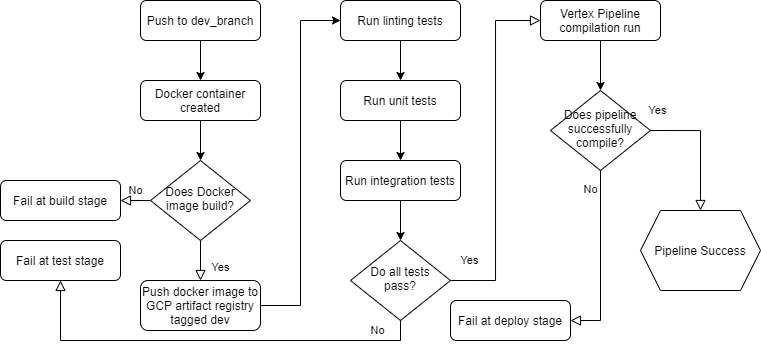

The diagram above was exported from draw.io. Its source (the exported page's mxGraphModel, read from the mxfile embedded in the PNG):
<mxGraphModel dx="810" dy="781" grid="1" gridSize="10" guides="1" tooltips="1" connect="1" arrows="1" fold="1" page="1" pageScale="1" pageWidth="827" pageHeight="1169" math="0" shadow="0">
  <root>
    <mxCell id="WIyWlLk6GJQsqaUBKTNV-0" />
    <mxCell id="WIyWlLk6GJQsqaUBKTNV-1" parent="WIyWlLk6GJQsqaUBKTNV-0" />
    <mxCell id="s2oOPepq5OTorpHZUCOA-18" style="edgeStyle=orthogonalEdgeStyle;rounded=0;orthogonalLoop=1;jettySize=auto;html=1;exitX=0.5;exitY=1;exitDx=0;exitDy=0;" edge="1" parent="WIyWlLk6GJQsqaUBKTNV-1" source="WIyWlLk6GJQsqaUBKTNV-3" target="WIyWlLk6GJQsqaUBKTNV-7">
      <mxGeometry relative="1" as="geometry" />
    </mxCell>
    <mxCell id="WIyWlLk6GJQsqaUBKTNV-3" value="Push to dev_branch" style="rounded=1;whiteSpace=wrap;html=1;fontSize=12;glass=0;strokeWidth=1;shadow=0;" parent="WIyWlLk6GJQsqaUBKTNV-1" vertex="1">
      <mxGeometry x="160" y="90" width="120" height="40" as="geometry" />
    </mxCell>
    <mxCell id="WIyWlLk6GJQsqaUBKTNV-7" value="Docker container created" style="rounded=1;whiteSpace=wrap;html=1;fontSize=12;glass=0;strokeWidth=1;shadow=0;" parent="WIyWlLk6GJQsqaUBKTNV-1" vertex="1">
      <mxGeometry x="160" y="170" width="120" height="40" as="geometry" />
    </mxCell>
    <mxCell id="WIyWlLk6GJQsqaUBKTNV-8" value="Yes" style="rounded=0;html=1;jettySize=auto;orthogonalLoop=1;fontSize=11;endArrow=block;endFill=0;endSize=8;strokeWidth=1;shadow=0;labelBackgroundColor=none;edgeStyle=orthogonalEdgeStyle;" parent="WIyWlLk6GJQsqaUBKTNV-1" source="WIyWlLk6GJQsqaUBKTNV-10" target="WIyWlLk6GJQsqaUBKTNV-11" edge="1">
      <mxGeometry x="0.3333" y="20" relative="1" as="geometry">
        <mxPoint as="offset" />
      </mxGeometry>
    </mxCell>
    <mxCell id="WIyWlLk6GJQsqaUBKTNV-9" value="No" style="edgeStyle=orthogonalEdgeStyle;rounded=0;html=1;jettySize=auto;orthogonalLoop=1;fontSize=11;endArrow=block;endFill=0;endSize=8;strokeWidth=1;shadow=0;labelBackgroundColor=none;exitX=0;exitY=0.5;exitDx=0;exitDy=0;" parent="WIyWlLk6GJQsqaUBKTNV-1" source="WIyWlLk6GJQsqaUBKTNV-10" target="WIyWlLk6GJQsqaUBKTNV-12" edge="1">
      <mxGeometry y="10" relative="1" as="geometry">
        <mxPoint as="offset" />
      </mxGeometry>
    </mxCell>
    <mxCell id="WIyWlLk6GJQsqaUBKTNV-10" value="Does Docker image build?" style="rhombus;whiteSpace=wrap;html=1;shadow=0;fontFamily=Helvetica;fontSize=12;align=center;strokeWidth=1;spacing=6;spacingTop=-4;" parent="WIyWlLk6GJQsqaUBKTNV-1" vertex="1">
      <mxGeometry x="170" y="250" width="100" height="80" as="geometry" />
    </mxCell>
    <mxCell id="WIyWlLk6GJQsqaUBKTNV-11" value="Push docker image to GCP artifact registry tagged dev" style="rounded=1;whiteSpace=wrap;html=1;fontSize=12;glass=0;strokeWidth=1;shadow=0;" parent="WIyWlLk6GJQsqaUBKTNV-1" vertex="1">
      <mxGeometry x="160" y="370" width="120" height="50" as="geometry" />
    </mxCell>
    <mxCell id="WIyWlLk6GJQsqaUBKTNV-12" value="Fail at build stage" style="rounded=1;whiteSpace=wrap;html=1;fontSize=12;glass=0;strokeWidth=1;shadow=0;" parent="WIyWlLk6GJQsqaUBKTNV-1" vertex="1">
      <mxGeometry x="20" y="270" width="120" height="40" as="geometry" />
    </mxCell>
    <mxCell id="s2oOPepq5OTorpHZUCOA-0" value="" style="endArrow=classic;html=1;rounded=0;exitX=0.5;exitY=1;exitDx=0;exitDy=0;entryX=0.5;entryY=0;entryDx=0;entryDy=0;" edge="1" parent="WIyWlLk6GJQsqaUBKTNV-1" source="WIyWlLk6GJQsqaUBKTNV-7" target="WIyWlLk6GJQsqaUBKTNV-10">
      <mxGeometry width="50" height="50" relative="1" as="geometry">
        <mxPoint x="260" y="420" as="sourcePoint" />
        <mxPoint x="310" y="370" as="targetPoint" />
      </mxGeometry>
    </mxCell>
    <mxCell id="s2oOPepq5OTorpHZUCOA-23" style="edgeStyle=orthogonalEdgeStyle;rounded=0;orthogonalLoop=1;jettySize=auto;html=1;entryX=0.5;entryY=0;entryDx=0;entryDy=0;" edge="1" parent="WIyWlLk6GJQsqaUBKTNV-1" source="s2oOPepq5OTorpHZUCOA-2" target="s2oOPepq5OTorpHZUCOA-19">
      <mxGeometry relative="1" as="geometry" />
    </mxCell>
    <mxCell id="s2oOPepq5OTorpHZUCOA-2" value="Vertex Pipeline compilation run" style="rounded=1;whiteSpace=wrap;html=1;fontSize=12;glass=0;strokeWidth=1;shadow=0;" vertex="1" parent="WIyWlLk6GJQsqaUBKTNV-1">
      <mxGeometry x="560" y="90" width="120" height="40" as="geometry" />
    </mxCell>
    <mxCell id="s2oOPepq5OTorpHZUCOA-4" value="" style="endArrow=classic;html=1;rounded=0;exitX=1;exitY=0.5;exitDx=0;exitDy=0;entryX=0;entryY=0.5;entryDx=0;entryDy=0;" edge="1" parent="WIyWlLk6GJQsqaUBKTNV-1" source="WIyWlLk6GJQsqaUBKTNV-11" target="s2oOPepq5OTorpHZUCOA-5">
      <mxGeometry width="50" height="50" relative="1" as="geometry">
        <mxPoint x="230" y="220.0000000000001" as="sourcePoint" />
        <mxPoint x="330" y="186" as="targetPoint" />
        <Array as="points">
          <mxPoint x="320" y="395" />
          <mxPoint x="320" y="110" />
        </Array>
      </mxGeometry>
    </mxCell>
    <mxCell id="s2oOPepq5OTorpHZUCOA-8" style="edgeStyle=orthogonalEdgeStyle;rounded=0;orthogonalLoop=1;jettySize=auto;html=1;exitX=0.5;exitY=1;exitDx=0;exitDy=0;entryX=0.5;entryY=0;entryDx=0;entryDy=0;" edge="1" parent="WIyWlLk6GJQsqaUBKTNV-1" source="s2oOPepq5OTorpHZUCOA-5" target="s2oOPepq5OTorpHZUCOA-6">
      <mxGeometry relative="1" as="geometry" />
    </mxCell>
    <mxCell id="s2oOPepq5OTorpHZUCOA-5" value="Run linting tests" style="rounded=1;whiteSpace=wrap;html=1;fontSize=12;glass=0;strokeWidth=1;shadow=0;" vertex="1" parent="WIyWlLk6GJQsqaUBKTNV-1">
      <mxGeometry x="360" y="90" width="120" height="40" as="geometry" />
    </mxCell>
    <mxCell id="s2oOPepq5OTorpHZUCOA-9" style="edgeStyle=orthogonalEdgeStyle;rounded=0;orthogonalLoop=1;jettySize=auto;html=1;exitX=0.5;exitY=1;exitDx=0;exitDy=0;entryX=0.5;entryY=0;entryDx=0;entryDy=0;" edge="1" parent="WIyWlLk6GJQsqaUBKTNV-1" source="s2oOPepq5OTorpHZUCOA-6" target="s2oOPepq5OTorpHZUCOA-7">
      <mxGeometry relative="1" as="geometry" />
    </mxCell>
    <mxCell id="s2oOPepq5OTorpHZUCOA-6" value="Run unit tests&lt;span style=&quot;color: rgba(0 , 0 , 0 , 0) ; font-family: monospace ; font-size: 0px&quot;&gt;%3CmxGraphModel%3E%3Croot%3E%3CmxCell%20id%3D%220%22%2F%3E%3CmxCell%20id%3D%221%22%20parent%3D%220%22%2F%3E%3CmxCell%20id%3D%222%22%20value%3D%22Run%20linting%20tests%22%20style%3D%22rounded%3D1%3BwhiteSpace%3Dwrap%3Bhtml%3D1%3BfontSize%3D12%3Bglass%3D0%3BstrokeWidth%3D1%3Bshadow%3D0%3B%22%20vertex%3D%221%22%20parent%3D%221%22%3E%3CmxGeometry%20x%3D%22360%22%20y%3D%22170%22%20width%3D%22120%22%20height%3D%2240%22%20as%3D%22geometry%22%2F%3E%3C%2FmxCell%3E%3C%2Froot%3E%3C%2FmxGraphModel%3E&lt;/span&gt;" style="rounded=1;whiteSpace=wrap;html=1;fontSize=12;glass=0;strokeWidth=1;shadow=0;" vertex="1" parent="WIyWlLk6GJQsqaUBKTNV-1">
      <mxGeometry x="360" y="170" width="120" height="40" as="geometry" />
    </mxCell>
    <mxCell id="s2oOPepq5OTorpHZUCOA-11" style="edgeStyle=orthogonalEdgeStyle;rounded=0;orthogonalLoop=1;jettySize=auto;html=1;exitX=0.5;exitY=1;exitDx=0;exitDy=0;entryX=0.5;entryY=0;entryDx=0;entryDy=0;" edge="1" parent="WIyWlLk6GJQsqaUBKTNV-1" source="s2oOPepq5OTorpHZUCOA-7" target="s2oOPepq5OTorpHZUCOA-10">
      <mxGeometry relative="1" as="geometry" />
    </mxCell>
    <mxCell id="s2oOPepq5OTorpHZUCOA-7" value="Run integration tests&lt;span style=&quot;color: rgba(0 , 0 , 0 , 0) ; font-family: monospace ; font-size: 0px&quot;&gt;%3CmxGraphModel%3E%3Croot%3E%3CmxCell%20id%3D%220%22%2F%3E%3CmxCell%20id%3D%221%22%20parent%3D%220%22%2F%3E%3CmxCell%20id%3D%222%22%20value%3D%22Run%20linting%20tests%22%20style%3D%22rounded%3D1%3BwhiteSpace%3Dwrap%3Bhtml%3D1%3BfontSize%3D12%3Bglass%3D0%3BstrokeWidth%3D1%3Bshadow%3D0%3B%22%20vertex%3D%221%22%20parent%3D%221%22%3E%3CmxGeometry%20x%3D%22360%22%20y%3D%22170%22%20width%3D%22120%22%20height%3D%2240%22%20as%3D%22geometry%22%2F%3E%3C%2FmxCell%3E%3C%2Froot%3E%3C%2FmxGraphModel%3E&lt;/span&gt;" style="rounded=1;whiteSpace=wrap;html=1;fontSize=12;glass=0;strokeWidth=1;shadow=0;" vertex="1" parent="WIyWlLk6GJQsqaUBKTNV-1">
      <mxGeometry x="360" y="250" width="120" height="40" as="geometry" />
    </mxCell>
    <mxCell id="s2oOPepq5OTorpHZUCOA-10" value="Do all tests pass?" style="rhombus;whiteSpace=wrap;html=1;shadow=0;fontFamily=Helvetica;fontSize=12;align=center;strokeWidth=1;spacing=6;spacingTop=-4;" vertex="1" parent="WIyWlLk6GJQsqaUBKTNV-1">
      <mxGeometry x="370" y="330" width="100" height="80" as="geometry" />
    </mxCell>
    <mxCell id="s2oOPepq5OTorpHZUCOA-15" value="Yes" style="rounded=0;html=1;jettySize=auto;orthogonalLoop=1;fontSize=11;endArrow=block;endFill=0;endSize=8;strokeWidth=1;shadow=0;labelBackgroundColor=none;edgeStyle=orthogonalEdgeStyle;exitX=1;exitY=0.5;exitDx=0;exitDy=0;entryX=0;entryY=0.5;entryDx=0;entryDy=0;" edge="1" parent="WIyWlLk6GJQsqaUBKTNV-1" source="s2oOPepq5OTorpHZUCOA-10" target="s2oOPepq5OTorpHZUCOA-2">
      <mxGeometry x="-0.8919" y="20" relative="1" as="geometry">
        <mxPoint as="offset" />
        <mxPoint x="230" y="340" as="sourcePoint" />
        <mxPoint x="230" y="380" as="targetPoint" />
      </mxGeometry>
    </mxCell>
    <mxCell id="s2oOPepq5OTorpHZUCOA-16" value="No" style="edgeStyle=orthogonalEdgeStyle;rounded=0;html=1;jettySize=auto;orthogonalLoop=1;fontSize=11;endArrow=block;endFill=0;endSize=8;strokeWidth=1;shadow=0;labelBackgroundColor=none;exitX=0.5;exitY=1;exitDx=0;exitDy=0;entryX=0.5;entryY=1;entryDx=0;entryDy=0;" edge="1" parent="WIyWlLk6GJQsqaUBKTNV-1" source="s2oOPepq5OTorpHZUCOA-10" target="s2oOPepq5OTorpHZUCOA-17">
      <mxGeometry x="-0.7916" y="-10" relative="1" as="geometry">
        <mxPoint as="offset" />
        <mxPoint x="180" y="300" as="sourcePoint" />
        <mxPoint x="150" y="300.0344827586207" as="targetPoint" />
      </mxGeometry>
    </mxCell>
    <mxCell id="s2oOPepq5OTorpHZUCOA-17" value="Fail at test stage" style="rounded=1;whiteSpace=wrap;html=1;fontSize=12;glass=0;strokeWidth=1;shadow=0;" vertex="1" parent="WIyWlLk6GJQsqaUBKTNV-1">
      <mxGeometry x="20" y="330" width="120" height="40" as="geometry" />
    </mxCell>
    <mxCell id="s2oOPepq5OTorpHZUCOA-19" value="Does pipeline successfully compile?" style="rhombus;whiteSpace=wrap;html=1;shadow=0;fontFamily=Helvetica;fontSize=12;align=center;strokeWidth=1;spacing=6;spacingTop=-4;" vertex="1" parent="WIyWlLk6GJQsqaUBKTNV-1">
      <mxGeometry x="570" y="180" width="100" height="80" as="geometry" />
    </mxCell>
    <mxCell id="s2oOPepq5OTorpHZUCOA-20" value="Yes" style="rounded=0;html=1;jettySize=auto;orthogonalLoop=1;fontSize=11;endArrow=block;endFill=0;endSize=8;strokeWidth=1;shadow=0;labelBackgroundColor=none;edgeStyle=orthogonalEdgeStyle;exitX=1;exitY=0.5;exitDx=0;exitDy=0;entryX=0.5;entryY=0;entryDx=0;entryDy=0;" edge="1" parent="WIyWlLk6GJQsqaUBKTNV-1" source="s2oOPepq5OTorpHZUCOA-19" target="s2oOPepq5OTorpHZUCOA-25">
      <mxGeometry x="-0.8919" y="20" relative="1" as="geometry">
        <mxPoint as="offset" />
        <mxPoint x="480" y="380" as="sourcePoint" />
        <mxPoint x="760" y="270" as="targetPoint" />
        <Array as="points">
          <mxPoint x="720" y="220" />
        </Array>
      </mxGeometry>
    </mxCell>
    <mxCell id="s2oOPepq5OTorpHZUCOA-21" value="Fail at deploy stage" style="rounded=1;whiteSpace=wrap;html=1;fontSize=12;glass=0;strokeWidth=1;shadow=0;" vertex="1" parent="WIyWlLk6GJQsqaUBKTNV-1">
      <mxGeometry x="470" y="390" width="120" height="40" as="geometry" />
    </mxCell>
    <mxCell id="s2oOPepq5OTorpHZUCOA-22" value="No" style="edgeStyle=orthogonalEdgeStyle;rounded=0;html=1;jettySize=auto;orthogonalLoop=1;fontSize=11;endArrow=block;endFill=0;endSize=8;strokeWidth=1;shadow=0;labelBackgroundColor=none;exitX=0.5;exitY=1;exitDx=0;exitDy=0;entryX=1;entryY=0.5;entryDx=0;entryDy=0;" edge="1" parent="WIyWlLk6GJQsqaUBKTNV-1" source="s2oOPepq5OTorpHZUCOA-19" target="s2oOPepq5OTorpHZUCOA-21">
      <mxGeometry x="-0.7916" y="-10" relative="1" as="geometry">
        <mxPoint as="offset" />
        <mxPoint x="430" y="420" as="sourcePoint" />
        <mxPoint x="90" y="380" as="targetPoint" />
      </mxGeometry>
    </mxCell>
    <mxCell id="s2oOPepq5OTorpHZUCOA-25" value="Pipeline Success" style="shape=hexagon;perimeter=hexagonPerimeter2;whiteSpace=wrap;html=1;fixedSize=1;" vertex="1" parent="WIyWlLk6GJQsqaUBKTNV-1">
      <mxGeometry x="660" y="300" width="120" height="80" as="geometry" />
    </mxCell>
  </root>
</mxGraphModel>